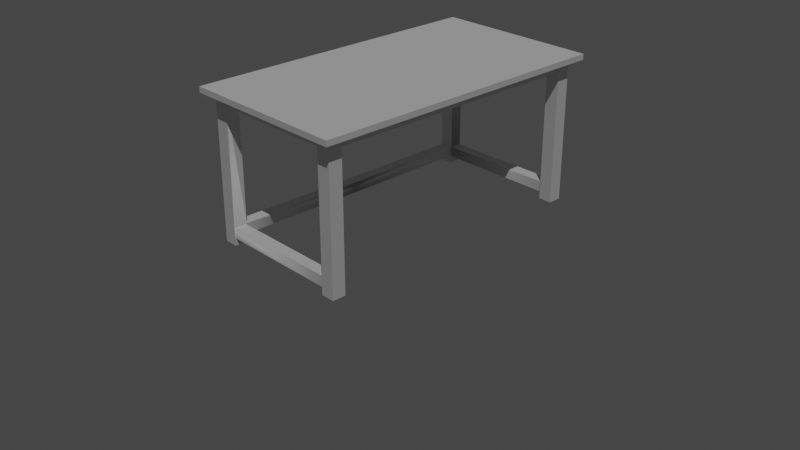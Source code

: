 # Source: Portfolio.blend  (saved by Blender 3.5.10; exported with 4.5.12 LTS)
import bpy
from mathutils import Matrix  # noqa: F401  (used for matrix-valued properties, if any)

bpy.ops.wm.read_factory_settings(use_empty=True)
scene = bpy.context.scene
scene.name = 'Scene'

# ---- collections
col_collection = bpy.data.collections.new('Collection'); scene.collection.children.link(col_collection)

# ---- node groups
ng_auto_smooth = bpy.data.node_groups.new('Auto Smooth', 'GeometryNodeTree')
_s = ng_auto_smooth.interface.new_socket(name='Geometry', in_out='OUTPUT', socket_type='NodeSocketGeometry')
_s = ng_auto_smooth.interface.new_socket(name='Geometry', in_out='INPUT', socket_type='NodeSocketGeometry')
_s = ng_auto_smooth.interface.new_socket(name='Angle', in_out='INPUT', socket_type='NodeSocketFloat')
_s.subtype = 'ANGLE'
_s.min_value = 0.0
_s.max_value = 3.142
ng_auto_smooth.is_modifier = True
_N = ng_auto_smooth.nodes; _L = ng_auto_smooth.links
n0 = _N.new('NodeGroupOutput'); n0.name = 'Group Output'; n0.location = (480, -100)
n1 = _N.new('NodeGroupInput'); n1.name = 'Group Input'; n1.location = (-420, -300)
n2 = _N.new('NodeGroupInput'); n2.name = 'Group Input.001'; n2.location = (-60, -100)
n3 = _N.new('GeometryNodeSetShadeSmooth'); n3.name = 'Set Shade Smooth'; n3.location = (120, -100)
n3.domain = 'EDGE'
n4 = _N.new('GeometryNodeSetShadeSmooth'); n4.name = 'Set Shade Smooth.001'; n4.location = (300, -100)
n5 = _N.new('GeometryNodeInputMeshEdgeAngle'); n5.name = 'Edge Angle'; n5.location = (-420, -220)
n6 = _N.new('GeometryNodeInputEdgeSmooth'); n6.name = 'Is Edge Smooth'; n6.location = (-60, -160)
n7 = _N.new('GeometryNodeInputShadeSmooth'); n7.name = 'Is Face Smooth'; n7.location = (-240, -340)
n8 = _N.new('FunctionNodeBooleanMath'); n8.name = 'Boolean Math'; n8.location = (-60, -220)
n9 = _N.new('FunctionNodeCompare'); n9.name = 'Compare'; n9.location = (-240, -180)
n9.operation = 'LESS_EQUAL'
_L.new(n5.outputs[0], n9.inputs[0])
_L.new(n4.outputs[0], n0.inputs[0])
_L.new(n1.outputs[1], n9.inputs[1])
_L.new(n9.outputs[0], n8.inputs[0])
_L.new(n7.outputs[0], n8.inputs[1])
_L.new(n2.outputs[0], n3.inputs[0])
_L.new(n6.outputs[0], n3.inputs[1])
_L.new(n3.outputs[0], n4.inputs[0])
_L.new(n8.outputs[0], n3.inputs[2])
n0.is_active_output = True

# ---- world
world_world = bpy.data.worlds.new('World'); scene.world = world_world
world_world.use_nodes = True; world_world.node_tree.nodes.clear()
_N = world_world.node_tree.nodes; _L = world_world.node_tree.links
n0 = _N.new('ShaderNodeOutputWorld'); n0.name = 'World Output'; n0.location = (300, 300)
n1 = _N.new('ShaderNodeBackground'); n1.name = 'Background'; n1.location = (10, 300)
n1.inputs[0].default_value = (0.05088, 0.05088, 0.05088, 1.0)
_L.new(n1.outputs[0], n0.inputs[0])
n0.is_active_output = True
world_world.color = (0.05088, 0.05088, 0.05088)
world_world.use_sun_shadow = False
world_world.sun_shadow_jitter_overblur = 0.0

# ---- cameras
cam_camera = bpy.data.cameras.new('Camera')
cam_camera.clip_end = 100.0
cam_camera.ortho_scale = 7.314

# ---- lights
light_sun = bpy.data.lights.new('Sun', 'SUN')
light_sun.transmission_factor = 0.0
light_sun.energy = 1.0

# ---- meshes
me_cube_001 = bpy.data.meshes.new('Cube.001')
me_cube_001.from_pydata([(-0.9, -1.655, 1.519), (-0.9, -1.655, 1.579), (0.9, -1.655, 1.519), (0.9, -1.655, 1.579), (-0.9, 0.0, 1.519), (-0.9, 0.0, 1.579), (0.9, 0.0, 1.519), (0.9, 0.0, 1.579), (-0.9, -1.409, 1.519), (-0.9, -1.554, 1.519), (0.9, -1.409, 1.579), (0.9, -1.554, 1.579), (-0.9, -1.554, 1.579), (-0.9, -1.409, 1.579), (0.9, -1.554, 1.519), (0.9, -1.409, 1.519), (-0.7949, -1.655, 1.519), (-0.651, -1.655, 1.519), (0.655, -1.655, 1.519), (0.8, -1.655, 1.519), (0.8, -1.655, 1.579), (0.655, -1.655, 1.579), (-0.651, -1.655, 1.579), (-0.7949, -1.655, 1.579), (-0.7949, 0.0, 1.579), (-0.651, 0.0, 1.579), (0.655, 0.0, 1.579), (0.8, 0.0, 1.579), (0.8, 0.0, 1.519), (0.655, 0.0, 1.519), (-0.651, 0.0, 1.519), (-0.7949, 0.0, 1.519), (-0.7949, -1.409, 1.579), (-0.651, -1.409, 1.579), (0.655, -1.409, 1.579), (0.8, -1.409, 1.579), (-0.7949, -1.554, 1.579), (-0.651, -1.554, 1.579), (0.655, -1.554, 1.579), (0.8, -1.554, 1.579), (0.8, -1.409, 1.519), (0.655, -1.409, 1.519), (-0.651, -1.409, 1.519), (-0.7949, -1.409, 1.519), (0.8, -1.554, 1.519), (0.655, -1.554, 1.519), (-0.651, -1.554, 1.519), (-0.7949, -1.554, 1.519), (0.8, -1.409, 0.0), (0.655, -1.409, 0.0), (-0.651, -1.409, 0.0), (-0.7949, -1.409, 0.0), (0.8, -1.554, 0.0), (0.655, -1.554, 0.0), (-0.651, -1.554, 0.0), (-0.7949, -1.554, 0.0), (-0.651, -1.419, 1.519), (-0.651, -1.544, 1.519), (0.655, -1.419, 1.519), (0.655, -1.544, 1.519), (0.79, 0.0, 1.519), (0.665, 0.0, 1.519), (0.79, -1.409, 1.519), (0.665, -1.409, 1.519), (-0.661, -1.409, 1.519), (-0.7849, -1.409, 1.519), (-0.661, 0.0, 1.519), (-0.7849, 0.0, 1.519), (-0.651, -1.419, 1.419), (-0.651, -1.544, 1.419), (0.655, -1.419, 1.419), (0.655, -1.544, 1.419), (0.79, 0.0, 1.419), (0.665, 0.0, 1.419), (0.79, -1.409, 1.419), (0.665, -1.409, 1.419), (-0.661, -1.409, 1.419), (-0.7849, -1.409, 1.419), (-0.661, 0.0, 1.419), (-0.7849, 0.0, 1.419), (0.655, -1.409, 0.188), (0.8, -1.554, 0.188), (0.8, -1.409, 0.188), (0.655, -1.554, 0.188), (-0.651, -1.409, 0.188), (-0.651, -1.554, 0.188), (-0.7949, -1.554, 0.188), (-0.7949, -1.409, 0.188), (0.8, -1.554, 0.07493), (0.655, -1.554, 0.07493), (0.655, -1.409, 0.07493), (0.8, -1.409, 0.07493), (-0.651, -1.554, 0.07493), (-0.7949, -1.554, 0.07493), (-0.651, -1.409, 0.07493), (-0.7949, -1.409, 0.07493), (0.655, -1.419, 0.188), (0.655, -1.544, 0.188), (0.655, -1.419, 0.07493), (0.655, -1.544, 0.07493), (-0.651, -1.544, 0.188), (-0.651, -1.419, 0.188), (-0.651, -1.544, 0.07493), (-0.651, -1.419, 0.07493), (-0.661, -1.409, 0.188), (-0.7849, -1.409, 0.188), (-0.661, -1.409, 0.07493), (-0.7849, -1.409, 0.07493), (-0.661, 0.0, 0.188), (-0.7848, 0.0, 0.188), (-0.661, 0.0, 0.07493), (-0.7848, 0.0, 0.07493), (0.8, -1.554, 0.01218), (0.655, -1.554, 0.01218), (0.655, -1.409, 0.01218), (0.8, -1.409, 0.01218), (-0.651, -1.554, 0.01218), (-0.7949, -1.554, 0.01218), (-0.7949, -1.409, 0.01218), (-0.651, -1.409, 0.01218)], [], [(14, 11, 3, 2), (16, 23, 1, 0), (44, 14, 2, 19), (36, 12, 1, 23), (8, 13, 5, 4), (0, 1, 12, 9), (9, 12, 13, 8), (24, 5, 13, 32), (32, 13, 12, 36), (28, 6, 15, 40), (40, 15, 14, 44), (6, 7, 10, 15), (15, 10, 11, 14), (8, 43, 47, 9), (119, 116, 54, 50), (57, 59, 45, 46), (115, 112, 52, 48), (4, 31, 43, 8), (66, 30, 42, 64), (30, 29, 41, 42), (62, 60, 28, 40), (10, 35, 39, 11), (35, 34, 38, 39), (34, 33, 37, 38), (33, 32, 36, 37), (7, 27, 35, 10), (27, 26, 34, 35), (26, 25, 33, 34), (25, 24, 32, 33), (11, 39, 20, 3), (39, 38, 21, 20), (38, 37, 22, 21), (37, 36, 23, 22), (9, 47, 16, 0), (47, 46, 17, 16), (46, 45, 18, 17), (45, 44, 19, 18), (2, 3, 20, 19), (19, 20, 21, 18), (18, 21, 22, 17), (17, 22, 23, 16), (51, 50, 54, 55), (49, 48, 52, 53), (116, 117, 55, 54), (112, 113, 53, 52), (118, 119, 50, 51), (114, 115, 48, 49), (113, 114, 49, 53), (117, 118, 51, 55), (57, 56, 68, 69), (42, 41, 58, 56), (63, 61, 73, 75), (29, 61, 63, 41), (31, 67, 65, 43), (59, 57, 69, 71), (68, 70, 71, 69), (73, 72, 74, 75), (79, 78, 76, 77), (56, 58, 70, 68), (62, 63, 75, 74), (65, 67, 79, 77), (64, 65, 77, 76), (58, 59, 71, 70), (60, 62, 74, 72), (66, 64, 76, 78), (44, 45, 83, 81), (40, 44, 81, 82), (41, 63, 62, 40, 82, 80), (45, 59, 58, 41, 80, 96, 97, 83), (47, 43, 87, 86), (46, 47, 86, 85), (42, 56, 57, 46, 85, 100, 101, 84), (43, 65, 64, 42, 84, 104, 105, 87), (96, 80, 90, 98), (80, 82, 91, 90), (81, 83, 89, 88), (82, 81, 88, 91), (86, 87, 95, 93), (106, 104, 84, 94), (85, 86, 93, 92), (102, 100, 85, 92), (101, 100, 102, 103), (83, 97, 99, 89), (84, 101, 103, 94), (96, 98, 103, 101), (99, 97, 100, 102), (98, 99, 102, 103), (97, 96, 101, 100), (104, 106, 110, 108), (87, 105, 107, 95), (109, 108, 110, 111), (107, 105, 109, 111), (106, 107, 111, 110), (105, 104, 108, 109), (89, 99, 98, 90, 114, 113), (90, 91, 115, 114), (88, 89, 113, 112), (91, 88, 112, 115), (93, 95, 118, 117), (92, 93, 117, 116), (94, 103, 102, 92, 116, 119), (95, 107, 106, 94, 119, 118)])
me_cube_001.polygons.foreach_set('use_smooth', [True] * 102)
_uv = me_cube_001.uv_layers.new(name='UVMap')
_uv.uv.foreach_set('vector', [0.375, 0.7423, 0.625, 0.7423, 0.625, 0.75, 0.375, 0.75, 0.375, 0.95, 0.625, 0.95, 0.625, 1.0, 0.375, 1.0, 0.325, 0.7423, 0.375, 0.7423, 0.375, 0.75, 0.325, 0.75, 0.825, 0.7423, 0.875, 0.7423, 0.875, 0.75, 0.825, 0.75, 0.375, 0.04934, 0.625, 0.04934, 0.625, 0.125, 0.375, 0.125, 0.375, 0.0, 0.625, 0.0, 0.625, 0.007676, 0.375, 0.007676, 0.375, 0.007676, 0.625, 0.007676, 0.625, 0.04934, 0.375, 0.04934, 0.825, 0.625, 0.875, 0.625, 0.875, 0.7007, 0.825, 0.7007, 0.825, 0.7007, 0.875, 0.7007, 0.875, 0.7423, 0.825, 0.7423, 0.325, 0.625, 0.375, 0.625, 0.375, 0.7007, 0.325, 0.7007, 0.325, 0.7007, 0.375, 0.7007, 0.375, 0.7423, 0.325, 0.7423, 0.375, 0.625, 0.625, 0.625, 0.625, 0.7007, 0.375, 0.7007, 0.375, 0.7007, 0.625, 0.7007, 0.625, 0.7423, 0.375, 0.7423, 0.125, 0.7007, 0.175, 0.7007, 0.175, 0.7423, 0.125, 0.7423, 0.225, 0.7007, 0.225, 0.7423, 0.225, 0.7423, 0.225, 0.7007, 0.225, 0.7284, 0.275, 0.7284, 0.275, 0.7423, 0.225, 0.7423, 0.325, 0.7007, 0.325, 0.7423, 0.325, 0.7423, 0.325, 0.7007, 0.125, 0.625, 0.175, 0.625, 0.175, 0.7007, 0.125, 0.7007, 0.2083, 0.625, 0.225, 0.625, 0.225, 0.7007, 0.2083, 0.7007, 0.225, 0.625, 0.275, 0.625, 0.275, 0.7007, 0.225, 0.7007, 0.3083, 0.7007, 0.3083, 0.625, 0.325, 0.625, 0.325, 0.7007, 0.625, 0.7007, 0.675, 0.7007, 0.675, 0.7423, 0.625, 0.7423, 0.675, 0.7007, 0.725, 0.7007, 0.725, 0.7423, 0.675, 0.7423, 0.725, 0.7007, 0.775, 0.7007, 0.775, 0.7423, 0.725, 0.7423, 0.775, 0.7007, 0.825, 0.7007, 0.825, 0.7423, 0.775, 0.7423, 0.625, 0.625, 0.675, 0.625, 0.675, 0.7007, 0.625, 0.7007, 0.675, 0.625, 0.725, 0.625, 0.725, 0.7007, 0.675, 0.7007, 0.725, 0.625, 0.775, 0.625, 0.775, 0.7007, 0.725, 0.7007, 0.775, 0.625, 0.825, 0.625, 0.825, 0.7007, 0.775, 0.7007, 0.625, 0.7423, 0.675, 0.7423, 0.675, 0.75, 0.625, 0.75, 0.675, 0.7423, 0.725, 0.7423, 0.725, 0.75, 0.675, 0.75, 0.725, 0.7423, 0.775, 0.7423, 0.775, 0.75, 0.725, 0.75, 0.775, 0.7423, 0.825, 0.7423, 0.825, 0.75, 0.775, 0.75, 0.125, 0.7423, 0.175, 0.7423, 0.175, 0.75, 0.125, 0.75, 0.175, 0.7423, 0.225, 0.7423, 0.225, 0.75, 0.175, 0.75, 0.225, 0.7423, 0.275, 0.7423, 0.275, 0.75, 0.225, 0.75, 0.275, 0.7423, 0.325, 0.7423, 0.325, 0.75, 0.275, 0.75, 0.375, 0.75, 0.625, 0.75, 0.625, 0.8, 0.375, 0.8, 0.375, 0.8, 0.625, 0.8, 0.625, 0.85, 0.375, 0.85, 0.375, 0.85, 0.625, 0.85, 0.625, 0.9, 0.375, 0.9, 0.375, 0.9, 0.625, 0.9, 0.625, 0.95, 0.375, 0.95, 0.175, 0.7007, 0.225, 0.7007, 0.225, 0.7423, 0.175, 0.7423, 0.275, 0.7007, 0.325, 0.7007, 0.325, 0.7423, 0.275, 0.7423, 0.225, 0.7423, 0.175, 0.7423, 0.175, 0.7423, 0.225, 0.7423, 0.325, 0.7423, 0.275, 0.7423, 0.275, 0.7423, 0.325, 0.7423, 0.175, 0.7007, 0.225, 0.7007, 0.225, 0.7007, 0.175, 0.7007, 0.275, 0.7007, 0.325, 0.7007, 0.325, 0.7007, 0.275, 0.7007, 0.275, 0.7423, 0.275, 0.7007, 0.275, 0.7007, 0.275, 0.7423, 0.175, 0.7423, 0.175, 0.7007, 0.175, 0.7007, 0.175, 0.7423, 0.225, 0.7284, 0.225, 0.7145, 0.225, 0.7145, 0.225, 0.7284, 0.225, 0.7007, 0.275, 0.7007, 0.275, 0.7145, 0.225, 0.7145, 0.2917, 0.7007, 0.2917, 0.625, 0.2917, 0.625, 0.2917, 0.7007, 0.275, 0.625, 0.2917, 0.625, 0.2917, 0.7007, 0.275, 0.7007, 0.175, 0.625, 0.1917, 0.625, 0.1917, 0.7007, 0.175, 0.7007, 0.275, 0.7284, 0.225, 0.7284, 0.225, 0.7284, 0.275, 0.7284, 0.225, 0.7145, 0.275, 0.7145, 0.275, 0.7284, 0.225, 0.7284, 0.2917, 0.625, 0.3083, 0.625, 0.3083, 0.7007, 0.2917, 0.7007, 0.1917, 0.625, 0.2083, 0.625, 0.2083, 0.7007, 0.1917, 0.7007, 0.225, 0.7145, 0.275, 0.7145, 0.275, 0.7145, 0.225, 0.7145, 0.3083, 0.7007, 0.2917, 0.7007, 0.2917, 0.7007, 0.3083, 0.7007, 0.1917, 0.7007, 0.1917, 0.625, 0.1917, 0.625, 0.1917, 0.7007, 0.2083, 0.7007, 0.1917, 0.7007, 0.1917, 0.7007, 0.2083, 0.7007, 0.275, 0.7145, 0.275, 0.7284, 0.275, 0.7284, 0.275, 0.7145, 0.3083, 0.625, 0.3083, 0.7007, 0.3083, 0.7007, 0.3083, 0.625, 0.2083, 0.625, 0.2083, 0.7007, 0.2083, 0.7007, 0.2083, 0.625, 0.325, 0.7423, 0.275, 0.7423, 0.275, 0.7423, 0.325, 0.7423, 0.325, 0.7007, 0.325, 0.7423, 0.325, 0.7423, 0.325, 0.7007, 0.275, 0.7007, 0.2917, 0.7007, 0.3083, 0.7007, 0.325, 0.7007, 0.325, 0.7007, 0.275, 0.7007, 0.275, 0.7423, 0.275, 0.7284, 0.275, 0.7145, 0.275, 0.7007, 0.275, 0.7007, 0.275, 0.7145, 0.275, 0.7284, 0.275, 0.7423, 0.175, 0.7423, 0.175, 0.7007, 0.175, 0.7007, 0.175, 0.7423, 0.225, 0.7423, 0.175, 0.7423, 0.175, 0.7423, 0.225, 0.7423, 0.225, 0.7007, 0.225, 0.7145, 0.225, 0.7284, 0.225, 0.7423, 0.225, 0.7423, 0.225, 0.7284, 0.225, 0.7145, 0.225, 0.7007, 0.175, 0.7007, 0.1917, 0.7007, 0.2083, 0.7007, 0.225, 0.7007, 0.225, 0.7007, 0.2083, 0.7007, 0.1917, 0.7007, 0.175, 0.7007, 0.275, 0.7145, 0.275, 0.7007, 0.275, 0.7007, 0.275, 0.7145, 0.275, 0.7007, 0.325, 0.7007, 0.325, 0.7007, 0.275, 0.7007, 0.325, 0.7423, 0.275, 0.7423, 0.275, 0.7423, 0.325, 0.7423, 0.325, 0.7007, 0.325, 0.7423, 0.325, 0.7423, 0.325, 0.7007, 0.175, 0.7423, 0.175, 0.7007, 0.175, 0.7007, 0.175, 0.7423, 0.2083, 0.7007, 0.2083, 0.7007, 0.225, 0.7007, 0.225, 0.7007, 0.225, 0.7423, 0.175, 0.7423, 0.175, 0.7423, 0.225, 0.7423, 0.225, 0.7284, 0.225, 0.7284, 0.225, 0.7423, 0.225, 0.7423, 0.225, 0.7145, 0.225, 0.7284, 0.225, 0.7284, 0.225, 0.7145, 0.275, 0.7423, 0.275, 0.7284, 0.275, 0.7284, 0.275, 0.7423, 0.225, 0.7007, 0.225, 0.7145, 0.225, 0.7145, 0.225, 0.7007, 0.275, 0.7145, 0.275, 0.7145, 0.275, 0.7145, 0.275, 0.7145, 0.275, 0.7284, 0.275, 0.7284, 0.275, 0.7284, 0.275, 0.7284, 0.275, 0.7145, 0.275, 0.7284, 0.275, 0.7284, 0.275, 0.7145, 0.275, 0.7284, 0.275, 0.7145, 0.275, 0.7145, 0.275, 0.7284, 0.2083, 0.7007, 0.2083, 0.7007, 0.2083, 0.7007, 0.2083, 0.7007, 0.175, 0.7007, 0.1917, 0.7007, 0.1917, 0.7007, 0.175, 0.7007, 0.1917, 0.7007, 0.2083, 0.7007, 0.2083, 0.7007, 0.1917, 0.7007, 0.1917, 0.7007, 0.1917, 0.7007, 0.1917, 0.7007, 0.1917, 0.7007, 0.2083, 0.7007, 0.1917, 0.7007, 0.1917, 0.7007, 0.2083, 0.7007, 0.1917, 0.7007, 0.2083, 0.7007, 0.2083, 0.7007, 0.1917, 0.7007, 0.275, 0.7423, 0.275, 0.7284, 0.275, 0.7145, 0.275, 0.7007, 0.275, 0.7007, 0.275, 0.7423, 0.275, 0.7007, 0.325, 0.7007, 0.325, 0.7007, 0.275, 0.7007, 0.325, 0.7423, 0.275, 0.7423, 0.275, 0.7423, 0.325, 0.7423, 0.325, 0.7007, 0.325, 0.7423, 0.325, 0.7423, 0.325, 0.7007, 0.175, 0.7423, 0.175, 0.7007, 0.175, 0.7007, 0.175, 0.7423, 0.225, 0.7423, 0.175, 0.7423, 0.175, 0.7423, 0.225, 0.7423, 0.225, 0.7007, 0.225, 0.7145, 0.225, 0.7284, 0.225, 0.7423, 0.225, 0.7423, 0.225, 0.7007, 0.175, 0.7007, 0.1917, 0.7007, 0.2083, 0.7007, 0.225, 0.7007, 0.225, 0.7007, 0.175, 0.7007])
me_cube_001.update()

# ---- objects
ob_camera = bpy.data.objects.new('Camera', cam_camera)
ob_sun = bpy.data.objects.new('Sun', light_sun)
ob_table = bpy.data.objects.new('Table', me_cube_001)

# ---- transforms, parenting, visibility, modifiers, constraints
ob_camera.location = (7.359, -6.926, 4.958)
ob_camera.rotation_euler = (1.109, 0.0, 0.8149)
ob_camera.lock_rotations_4d = False
ob_camera.empty_display_type = 'ARROWS'
ob_camera.color = (0.0, 0.0, 0.0, 0.0)
ob_camera.display_type = 'WIRE'
ob_camera.lineart.crease_threshold = 0.0
ob_sun.location = (0.0, 0.0, 9.395)
ob_sun.rotation_euler = (0.5289, -0.2342, 1.289)
ob_table.location = (0.0, 0.0, 0.0)
_m = ob_table.modifiers.new('Mirror', 'MIRROR')
_m.use_axis = (False, True, False)
_m.use_clip = True
_m = ob_table.modifiers.new('Auto Smooth', 'NODES')
_m.node_group = ng_auto_smooth
_gi = [s.identifier for s in ng_auto_smooth.interface.items_tree if s.item_type == 'SOCKET' and s.in_out == 'INPUT']
_m[_gi[1]] = 0.5236  # Angle

# ---- collection membership
col_collection.objects.link(ob_camera)
col_collection.objects.link(ob_sun)
col_collection.objects.link(ob_table)

# ---- scene / render settings (as saved in the file)
scene.camera = ob_camera
scene.frame_start = 1; scene.frame_end = 250; scene.frame_set(1)
scene.render.engine = 'BLENDER_EEVEE_NEXT'
scene.cycles.sampling_pattern = 'TABULATED_SOBOL'
scene.view_settings.view_transform = 'Filmic'
bpy.context.view_layer.update()
